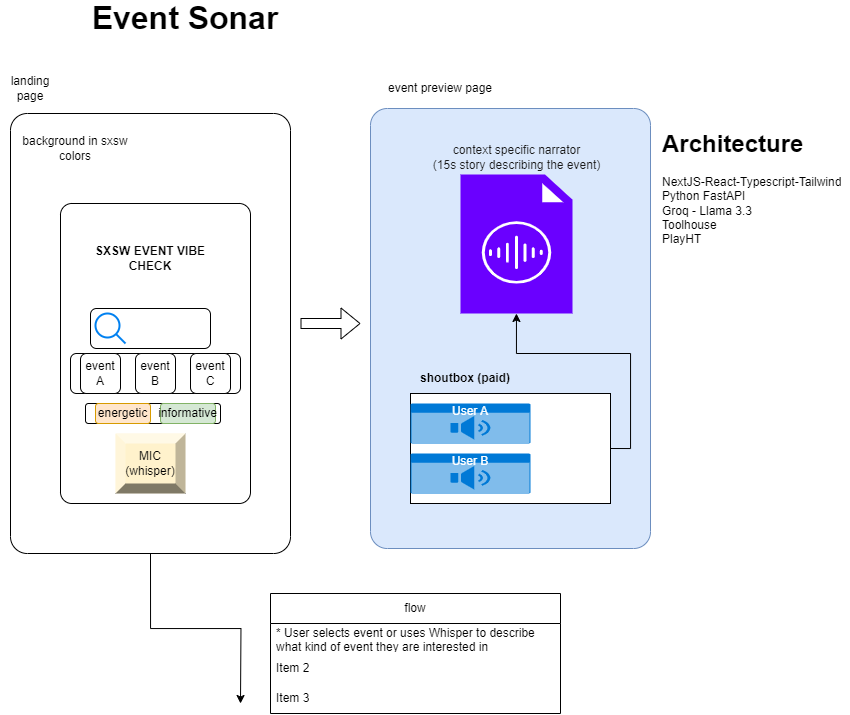

The diagram above was exported from draw.io. Its source (the exported page's mxGraphModel, read from the mxfile embedded in the PNG):
<mxGraphModel dx="1105" dy="698" grid="1" gridSize="10" guides="1" tooltips="1" connect="1" arrows="1" fold="1" page="1" pageScale="1" pageWidth="850" pageHeight="1100" math="0" shadow="0">
  <root>
    <mxCell id="0" />
    <mxCell id="1" parent="0" />
    <mxCell id="oM6mTS3KMBgtw2nEpI9_-1" value="landing page" style="text;html=1;align=center;verticalAlign=middle;whiteSpace=wrap;rounded=0;" vertex="1" parent="1">
      <mxGeometry y="130" width="60" height="30" as="geometry" />
    </mxCell>
    <mxCell id="oM6mTS3KMBgtw2nEpI9_-22" style="edgeStyle=orthogonalEdgeStyle;rounded=0;orthogonalLoop=1;jettySize=auto;html=1;exitX=0.5;exitY=1;exitDx=0;exitDy=0;entryX=0;entryY=0.5;entryDx=0;entryDy=0;" edge="1" parent="1" source="oM6mTS3KMBgtw2nEpI9_-2">
      <mxGeometry relative="1" as="geometry">
        <mxPoint x="240" y="760" as="targetPoint" />
      </mxGeometry>
    </mxCell>
    <mxCell id="oM6mTS3KMBgtw2nEpI9_-2" value="" style="rounded=1;whiteSpace=wrap;html=1;arcSize=6;" vertex="1" parent="1">
      <mxGeometry x="10" y="170" width="280" height="440" as="geometry" />
    </mxCell>
    <mxCell id="oM6mTS3KMBgtw2nEpI9_-3" value="" style="rounded=1;whiteSpace=wrap;html=1;arcSize=6;" vertex="1" parent="1">
      <mxGeometry x="60" y="260" width="190" height="300" as="geometry" />
    </mxCell>
    <mxCell id="oM6mTS3KMBgtw2nEpI9_-4" value="&lt;b&gt;SXSW EVENT VIBE CHECK&lt;/b&gt;" style="text;html=1;align=center;verticalAlign=middle;whiteSpace=wrap;rounded=0;" vertex="1" parent="1">
      <mxGeometry x="85" y="300" width="130" height="30" as="geometry" />
    </mxCell>
    <mxCell id="oM6mTS3KMBgtw2nEpI9_-5" value="background in sxsw colors" style="text;html=1;align=center;verticalAlign=middle;whiteSpace=wrap;rounded=0;" vertex="1" parent="1">
      <mxGeometry x="20" y="190" width="110" height="30" as="geometry" />
    </mxCell>
    <mxCell id="oM6mTS3KMBgtw2nEpI9_-8" value="" style="rounded=1;whiteSpace=wrap;html=1;" vertex="1" parent="1">
      <mxGeometry x="90" y="365" width="120" height="40" as="geometry" />
    </mxCell>
    <mxCell id="oM6mTS3KMBgtw2nEpI9_-9" value="" style="html=1;verticalLabelPosition=bottom;align=center;labelBackgroundColor=#ffffff;verticalAlign=top;strokeWidth=2;strokeColor=#0080F0;shadow=0;dashed=0;shape=mxgraph.ios7.icons.looking_glass;" vertex="1" parent="1">
      <mxGeometry x="95" y="370" width="30" height="30" as="geometry" />
    </mxCell>
    <mxCell id="oM6mTS3KMBgtw2nEpI9_-10" value="" style="rounded=1;whiteSpace=wrap;html=1;" vertex="1" parent="1">
      <mxGeometry x="70" y="410" width="170" height="40" as="geometry" />
    </mxCell>
    <mxCell id="oM6mTS3KMBgtw2nEpI9_-11" value="event&lt;div&gt;A&lt;/div&gt;" style="rounded=1;whiteSpace=wrap;html=1;" vertex="1" parent="1">
      <mxGeometry x="80" y="410" width="40" height="40" as="geometry" />
    </mxCell>
    <mxCell id="oM6mTS3KMBgtw2nEpI9_-12" value="event&lt;br&gt;B" style="rounded=1;whiteSpace=wrap;html=1;" vertex="1" parent="1">
      <mxGeometry x="135" y="410" width="40" height="40" as="geometry" />
    </mxCell>
    <mxCell id="oM6mTS3KMBgtw2nEpI9_-13" value="event&lt;br&gt;C" style="rounded=1;whiteSpace=wrap;html=1;" vertex="1" parent="1">
      <mxGeometry x="190" y="410" width="40" height="40" as="geometry" />
    </mxCell>
    <mxCell id="oM6mTS3KMBgtw2nEpI9_-14" value="MIC&lt;br&gt;(whisper)" style="labelPosition=center;verticalLabelPosition=middle;align=center;html=1;shape=mxgraph.basic.shaded_button;dx=10;fillColor=#fff2cc;strokeColor=#d6b656;whiteSpace=wrap;" vertex="1" parent="1">
      <mxGeometry x="115" y="490" width="70" height="60" as="geometry" />
    </mxCell>
    <mxCell id="oM6mTS3KMBgtw2nEpI9_-15" value="event preview page" style="text;html=1;align=center;verticalAlign=middle;whiteSpace=wrap;rounded=0;" vertex="1" parent="1">
      <mxGeometry x="380" y="130" width="120" height="30" as="geometry" />
    </mxCell>
    <mxCell id="oM6mTS3KMBgtw2nEpI9_-16" value="" style="rounded=1;whiteSpace=wrap;html=1;arcSize=6;fillColor=#dae8fc;strokeColor=#6c8ebf;" vertex="1" parent="1">
      <mxGeometry x="370" y="165" width="280" height="440" as="geometry" />
    </mxCell>
    <mxCell id="oM6mTS3KMBgtw2nEpI9_-17" value="" style="shape=flexArrow;endArrow=classic;html=1;rounded=0;" edge="1" parent="1">
      <mxGeometry width="50" height="50" relative="1" as="geometry">
        <mxPoint x="300" y="380" as="sourcePoint" />
        <mxPoint x="360" y="380" as="targetPoint" />
      </mxGeometry>
    </mxCell>
    <mxCell id="oM6mTS3KMBgtw2nEpI9_-18" value="context specific narrator&lt;div&gt;(15s story describing the event)&lt;/div&gt;" style="sketch=0;pointerEvents=1;shadow=0;dashed=0;html=1;strokeColor=#3700CC;fillColor=#6a00ff;labelPosition=center;verticalLabelPosition=top;verticalAlign=bottom;align=center;outlineConnect=0;shape=mxgraph.veeam2.audio_file;fontColor=#1A1A1A;" vertex="1" parent="1">
      <mxGeometry x="460" y="231" width="112" height="139" as="geometry" />
    </mxCell>
    <mxCell id="oM6mTS3KMBgtw2nEpI9_-20" value="&lt;h1 style=&quot;margin-top: 0px;&quot;&gt;Architecture&lt;/h1&gt;&lt;div&gt;NextJS-React-Typescript-Tailwind&lt;/div&gt;&lt;div&gt;Python FastAPI&lt;/div&gt;&lt;div&gt;Groq - Llama 3.3&lt;/div&gt;&lt;div&gt;Toolhouse&lt;/div&gt;&lt;div&gt;PlayHT&lt;/div&gt;" style="text;html=1;whiteSpace=wrap;overflow=hidden;rounded=0;" vertex="1" parent="1">
      <mxGeometry x="660" y="180" width="190" height="170" as="geometry" />
    </mxCell>
    <mxCell id="oM6mTS3KMBgtw2nEpI9_-24" value="flow" style="swimlane;fontStyle=0;childLayout=stackLayout;horizontal=1;startSize=30;horizontalStack=0;resizeParent=1;resizeParentMax=0;resizeLast=0;collapsible=1;marginBottom=0;whiteSpace=wrap;html=1;" vertex="1" parent="1">
      <mxGeometry x="270" y="650" width="290" height="120" as="geometry" />
    </mxCell>
    <mxCell id="oM6mTS3KMBgtw2nEpI9_-25" value="* User selects event or uses Whisper to describe what kind of event they are interested in" style="text;strokeColor=none;fillColor=none;align=left;verticalAlign=middle;spacingLeft=4;spacingRight=4;overflow=hidden;points=[[0,0.5],[1,0.5]];portConstraint=eastwest;rotatable=0;whiteSpace=wrap;html=1;" vertex="1" parent="oM6mTS3KMBgtw2nEpI9_-24">
      <mxGeometry y="30" width="290" height="30" as="geometry" />
    </mxCell>
    <mxCell id="oM6mTS3KMBgtw2nEpI9_-26" value="Item 2" style="text;strokeColor=none;fillColor=none;align=left;verticalAlign=middle;spacingLeft=4;spacingRight=4;overflow=hidden;points=[[0,0.5],[1,0.5]];portConstraint=eastwest;rotatable=0;whiteSpace=wrap;html=1;" vertex="1" parent="oM6mTS3KMBgtw2nEpI9_-24">
      <mxGeometry y="60" width="290" height="30" as="geometry" />
    </mxCell>
    <mxCell id="oM6mTS3KMBgtw2nEpI9_-27" value="Item 3" style="text;strokeColor=none;fillColor=none;align=left;verticalAlign=middle;spacingLeft=4;spacingRight=4;overflow=hidden;points=[[0,0.5],[1,0.5]];portConstraint=eastwest;rotatable=0;whiteSpace=wrap;html=1;" vertex="1" parent="oM6mTS3KMBgtw2nEpI9_-24">
      <mxGeometry y="90" width="290" height="30" as="geometry" />
    </mxCell>
    <mxCell id="oM6mTS3KMBgtw2nEpI9_-28" value="" style="rounded=1;whiteSpace=wrap;html=1;" vertex="1" parent="1">
      <mxGeometry x="85" y="460" width="135" height="20" as="geometry" />
    </mxCell>
    <mxCell id="oM6mTS3KMBgtw2nEpI9_-29" value="energetic" style="rounded=1;whiteSpace=wrap;html=1;fillColor=#ffe6cc;strokeColor=#d79b00;" vertex="1" parent="1">
      <mxGeometry x="95" y="460" width="55" height="20" as="geometry" />
    </mxCell>
    <mxCell id="oM6mTS3KMBgtw2nEpI9_-30" value="informative" style="rounded=1;whiteSpace=wrap;html=1;fillColor=#d5e8d4;strokeColor=#82b366;" vertex="1" parent="1">
      <mxGeometry x="160" y="460" width="55" height="20" as="geometry" />
    </mxCell>
    <mxCell id="oM6mTS3KMBgtw2nEpI9_-37" style="edgeStyle=orthogonalEdgeStyle;rounded=0;orthogonalLoop=1;jettySize=auto;html=1;exitX=1;exitY=0.5;exitDx=0;exitDy=0;" edge="1" parent="1" source="oM6mTS3KMBgtw2nEpI9_-31" target="oM6mTS3KMBgtw2nEpI9_-18">
      <mxGeometry relative="1" as="geometry" />
    </mxCell>
    <mxCell id="oM6mTS3KMBgtw2nEpI9_-31" value="" style="rounded=0;whiteSpace=wrap;html=1;" vertex="1" parent="1">
      <mxGeometry x="410" y="450" width="200" height="110" as="geometry" />
    </mxCell>
    <mxCell id="oM6mTS3KMBgtw2nEpI9_-32" value="shoutbox (paid)" style="text;html=1;align=center;verticalAlign=middle;whiteSpace=wrap;rounded=0;fontStyle=1" vertex="1" parent="1">
      <mxGeometry x="410" y="420" width="110" height="30" as="geometry" />
    </mxCell>
    <mxCell id="oM6mTS3KMBgtw2nEpI9_-33" value="User A" style="html=1;whiteSpace=wrap;strokeColor=none;fillColor=#0079D6;labelPosition=center;verticalLabelPosition=middle;verticalAlign=top;align=center;fontSize=12;outlineConnect=0;spacingTop=-6;fontColor=#FFFFFF;sketch=0;shape=mxgraph.sitemap.audio;" vertex="1" parent="1">
      <mxGeometry x="410" y="460" width="120" height="40" as="geometry" />
    </mxCell>
    <mxCell id="oM6mTS3KMBgtw2nEpI9_-34" value="User B" style="html=1;whiteSpace=wrap;strokeColor=none;fillColor=#0079D6;labelPosition=center;verticalLabelPosition=middle;verticalAlign=top;align=center;fontSize=12;outlineConnect=0;spacingTop=-6;fontColor=#FFFFFF;sketch=0;shape=mxgraph.sitemap.audio;" vertex="1" parent="1">
      <mxGeometry x="410" y="510" width="120" height="40" as="geometry" />
    </mxCell>
    <mxCell id="oM6mTS3KMBgtw2nEpI9_-38" value="Event Sonar" style="text;html=1;align=center;verticalAlign=middle;whiteSpace=wrap;rounded=0;fontStyle=1;fontSize=32;" vertex="1" parent="1">
      <mxGeometry x="80" y="60" width="210" height="30" as="geometry" />
    </mxCell>
  </root>
</mxGraphModel>